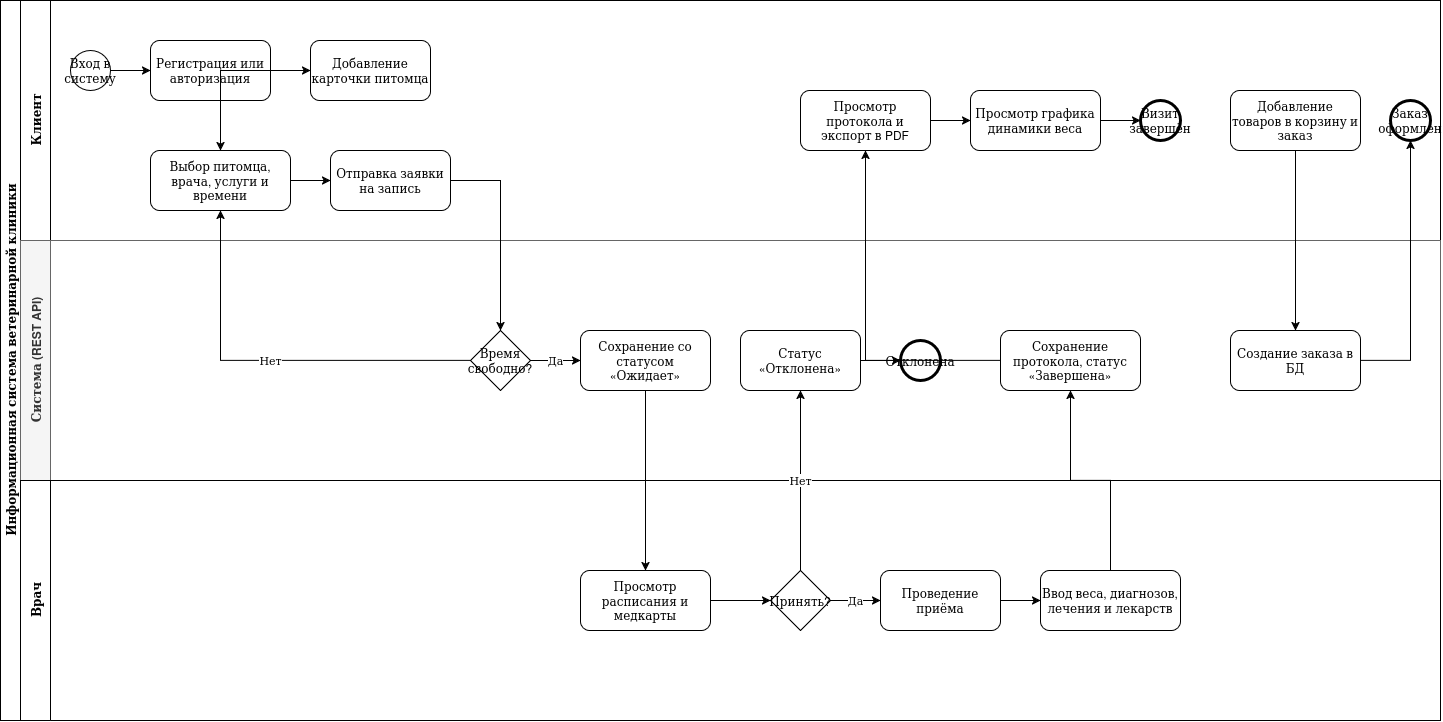

The diagram above was exported from draw.io. Its source (the exported page's mxGraphModel, read from the mxfile embedded in the PNG):
<mxGraphModel dx="612" dy="811" grid="1" gridSize="10" guides="1" tooltips="1" connect="1" arrows="1" fold="1" page="1" pageScale="1" pageWidth="827" pageHeight="1169" math="0" shadow="0">
  <root>
    <mxCell id="0" />
    <mxCell id="1" parent="0" />
    <mxCell id="pool" parent="1" style="swimlane;html=1;childLayout=stackLayout;resizeParent=1;resizeParentMax=0;horizontal=0;startSize=20;horizontalStack=0;" value="Информационная система ветеринарной клиники" vertex="1">
      <mxGeometry height="720" width="1440" x="40" y="40" as="geometry" />
    </mxCell>
    <mxCell id="lane_client" parent="pool" style="swimlane;html=1;startSize=30;horizontal=0;" value="Клиент" vertex="1">
      <mxGeometry height="240" width="1420" x="20" as="geometry" />
    </mxCell>
    <mxCell id="start1" parent="lane_client" style="ellipse;whiteSpace=wrap;html=1;aspect=fixed;" value="Вход в систему" vertex="1">
      <mxGeometry height="40" width="40" x="50" y="50" as="geometry" />
    </mxCell>
    <mxCell id="act_auth" parent="lane_client" style="rounded=1;whiteSpace=wrap;html=1;" value="Регистрация или авторизация" vertex="1">
      <mxGeometry height="60" width="120" x="130" y="40" as="geometry" />
    </mxCell>
    <mxCell id="act_pet" parent="lane_client" style="rounded=1;whiteSpace=wrap;html=1;" value="Добавление карточки питомца" vertex="1">
      <mxGeometry height="60" width="120" x="290" y="40" as="geometry" />
    </mxCell>
    <mxCell id="act_select" parent="lane_client" style="rounded=1;whiteSpace=wrap;html=1;" value="Выбор питомца, врача, услуги и времени" vertex="1">
      <mxGeometry height="60" width="140" x="130" y="150" as="geometry" />
    </mxCell>
    <mxCell id="act_send" parent="lane_client" style="rounded=1;whiteSpace=wrap;html=1;" value="Отправка заявки на запись" vertex="1">
      <mxGeometry height="60" width="120" x="310" y="150" as="geometry" />
    </mxCell>
    <mxCell id="act_pdf" parent="lane_client" style="rounded=1;whiteSpace=wrap;html=1;" value="Просмотр протокола и экспорт в PDF" vertex="1">
      <mxGeometry height="60" width="130" x="780" y="90" as="geometry" />
    </mxCell>
    <mxCell id="act_stats" parent="lane_client" style="rounded=1;whiteSpace=wrap;html=1;" value="Просмотр графика динамики веса" vertex="1">
      <mxGeometry height="60" width="130" x="950" y="90" as="geometry" />
    </mxCell>
    <mxCell id="end_visit" parent="lane_client" style="ellipse;whiteSpace=wrap;html=1;aspect=fixed;strokeWidth=3;" value="Визит завершён" vertex="1">
      <mxGeometry height="40" width="40" x="1120" y="100" as="geometry" />
    </mxCell>
    <mxCell id="act_shop" parent="lane_client" style="rounded=1;whiteSpace=wrap;html=1;" value="Добавление товаров в корзину и заказ" vertex="1">
      <mxGeometry height="60" width="130" x="1210" y="90" as="geometry" />
    </mxCell>
    <mxCell id="end_shop" parent="lane_client" style="ellipse;whiteSpace=wrap;html=1;aspect=fixed;strokeWidth=3;" value="Заказ оформлен" vertex="1">
      <mxGeometry height="40" width="40" x="1370" y="100" as="geometry" />
    </mxCell>
    <mxCell id="e1" edge="1" parent="lane_client" source="start1" style="edgeStyle=orthogonalEdgeStyle;rounded=0;html=1;" target="act_auth">
      <mxGeometry relative="1" as="geometry" />
    </mxCell>
    <mxCell id="e2" edge="1" parent="lane_client" source="act_auth" style="edgeStyle=orthogonalEdgeStyle;rounded=0;html=1;" target="act_pet">
      <mxGeometry relative="1" as="geometry" />
    </mxCell>
    <mxCell id="e3" edge="1" parent="lane_client" source="act_pet" style="edgeStyle=orthogonalEdgeStyle;rounded=0;html=1;" target="act_select">
      <mxGeometry relative="1" as="geometry" />
    </mxCell>
    <mxCell id="e4" edge="1" parent="lane_client" source="act_select" style="edgeStyle=orthogonalEdgeStyle;rounded=0;html=1;" target="act_send">
      <mxGeometry relative="1" as="geometry" />
    </mxCell>
    <mxCell id="e16" edge="1" parent="lane_client" source="act_pdf" style="edgeStyle=orthogonalEdgeStyle;rounded=0;html=1;" target="act_stats">
      <mxGeometry relative="1" as="geometry" />
    </mxCell>
    <mxCell id="e17" edge="1" parent="lane_client" source="act_stats" style="edgeStyle=orthogonalEdgeStyle;rounded=0;html=1;" target="end_visit">
      <mxGeometry relative="1" as="geometry" />
    </mxCell>
    <mxCell id="lane_api" parent="pool" style="swimlane;html=1;startSize=30;horizontal=0;fillColor=#f5f5f5;fontColor=#333333;strokeColor=#666666;" value="Система (REST API)" vertex="1">
      <mxGeometry height="240" width="1420" x="20" y="240" as="geometry" />
    </mxCell>
    <mxCell id="gw_free" parent="lane_api" style="rhombus;whiteSpace=wrap;html=1;" value="Время свободно?" vertex="1">
      <mxGeometry height="60" width="60" x="450" y="90" as="geometry" />
    </mxCell>
    <mxCell id="act_save_wait" parent="lane_api" style="rounded=1;whiteSpace=wrap;html=1;" value="Сохранение со статусом «Ожидает»" vertex="1">
      <mxGeometry height="60" width="130" x="560" y="90" as="geometry" />
    </mxCell>
    <mxCell id="act_reject" parent="lane_api" style="rounded=1;whiteSpace=wrap;html=1;" value="Статус «Отклонена»" vertex="1">
      <mxGeometry height="60" width="120" x="720" y="90" as="geometry" />
    </mxCell>
    <mxCell id="end_rej" parent="lane_api" style="ellipse;whiteSpace=wrap;html=1;aspect=fixed;strokeWidth=3;" value="Отклонена" vertex="1">
      <mxGeometry height="40" width="40" x="880" y="100" as="geometry" />
    </mxCell>
    <mxCell id="act_save_done" parent="lane_api" style="rounded=1;whiteSpace=wrap;html=1;" value="Сохранение протокола, статус «Завершена»" vertex="1">
      <mxGeometry height="60" width="140" x="980" y="90" as="geometry" />
    </mxCell>
    <mxCell id="act_order_db" parent="lane_api" style="rounded=1;whiteSpace=wrap;html=1;" value="Создание заказа в БД" vertex="1">
      <mxGeometry height="60" width="130" x="1210" y="90" as="geometry" />
    </mxCell>
    <mxCell id="e7" edge="1" parent="lane_api" source="gw_free" style="edgeStyle=orthogonalEdgeStyle;rounded=0;html=1;" target="act_save_wait" value="Да">
      <mxGeometry relative="1" as="geometry" />
    </mxCell>
    <mxCell id="e11" edge="1" parent="lane_api" source="act_reject" style="edgeStyle=orthogonalEdgeStyle;rounded=0;html=1;" target="end_rej">
      <mxGeometry relative="1" as="geometry" />
    </mxCell>
    <mxCell id="lane_doc" parent="pool" style="swimlane;html=1;startSize=30;horizontal=0;" value="Врач" vertex="1">
      <mxGeometry height="240" width="1420" x="20" y="480" as="geometry" />
    </mxCell>
    <mxCell id="act_sched" parent="lane_doc" style="rounded=1;whiteSpace=wrap;html=1;" value="Просмотр расписания и медкарты" vertex="1">
      <mxGeometry height="60" width="130" x="560" y="90" as="geometry" />
    </mxCell>
    <mxCell id="gw_accept" parent="lane_doc" style="rhombus;whiteSpace=wrap;html=1;" value="Принять?" vertex="1">
      <mxGeometry height="60" width="60" x="750" y="90" as="geometry" />
    </mxCell>
    <mxCell id="act_visit" parent="lane_doc" style="rounded=1;whiteSpace=wrap;html=1;" value="Проведение приёма" vertex="1">
      <mxGeometry height="60" width="120" x="860" y="90" as="geometry" />
    </mxCell>
    <mxCell id="act_proto" parent="lane_doc" style="rounded=1;whiteSpace=wrap;html=1;" value="Ввод веса, диагнозов, лечения и лекарств" vertex="1">
      <mxGeometry height="60" width="140" x="1020" y="90" as="geometry" />
    </mxCell>
    <mxCell id="e9" edge="1" parent="lane_doc" source="act_sched" style="edgeStyle=orthogonalEdgeStyle;rounded=0;html=1;" target="gw_accept">
      <mxGeometry relative="1" as="geometry" />
    </mxCell>
    <mxCell id="e12" edge="1" parent="lane_doc" source="gw_accept" style="edgeStyle=orthogonalEdgeStyle;rounded=0;html=1;" target="act_visit" value="Да">
      <mxGeometry relative="1" as="geometry" />
    </mxCell>
    <mxCell id="e13" edge="1" parent="lane_doc" source="act_visit" style="edgeStyle=orthogonalEdgeStyle;rounded=0;html=1;" target="act_proto">
      <mxGeometry relative="1" as="geometry" />
    </mxCell>
    <mxCell id="e5" edge="1" parent="pool" source="act_send" style="edgeStyle=orthogonalEdgeStyle;rounded=0;html=1;" target="gw_free">
      <mxGeometry relative="1" as="geometry" />
    </mxCell>
    <mxCell id="e6" edge="1" parent="pool" source="gw_free" style="edgeStyle=orthogonalEdgeStyle;rounded=0;html=1;" target="act_select" value="Нет">
      <mxGeometry relative="1" as="geometry" />
    </mxCell>
    <mxCell id="e8" edge="1" parent="pool" source="act_save_wait" style="edgeStyle=orthogonalEdgeStyle;rounded=0;html=1;" target="act_sched">
      <mxGeometry relative="1" as="geometry" />
    </mxCell>
    <mxCell id="e10" edge="1" parent="pool" source="gw_accept" style="edgeStyle=orthogonalEdgeStyle;rounded=0;html=1;" target="act_reject" value="Нет">
      <mxGeometry relative="1" as="geometry" />
    </mxCell>
    <mxCell id="e14" edge="1" parent="pool" source="act_proto" style="edgeStyle=orthogonalEdgeStyle;rounded=0;html=1;" target="act_save_done">
      <mxGeometry relative="1" as="geometry" />
    </mxCell>
    <mxCell id="e15" edge="1" parent="pool" source="act_save_done" style="edgeStyle=orthogonalEdgeStyle;rounded=0;html=1;" target="act_pdf">
      <mxGeometry relative="1" as="geometry" />
    </mxCell>
    <mxCell id="e18" edge="1" parent="pool" source="act_shop" style="edgeStyle=orthogonalEdgeStyle;rounded=0;html=1;" target="act_order_db">
      <mxGeometry relative="1" as="geometry" />
    </mxCell>
    <mxCell id="e19" edge="1" parent="pool" source="act_order_db" style="edgeStyle=orthogonalEdgeStyle;rounded=0;html=1;" target="end_shop">
      <mxGeometry relative="1" as="geometry" />
    </mxCell>
  </root>
</mxGraphModel>